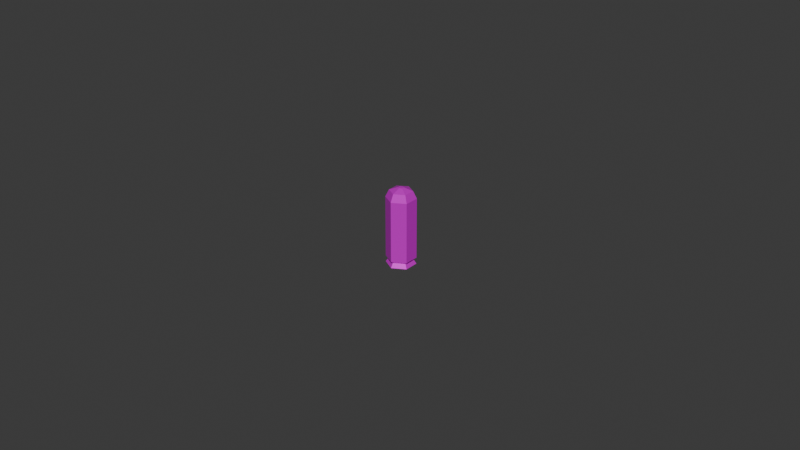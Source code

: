 # Source: ammo.blend  (saved by Blender 4.3.34; exported with 4.5.12 LTS)
import bpy
from mathutils import Matrix  # noqa: F401  (used for matrix-valued properties, if any)

bpy.ops.wm.read_factory_settings(use_empty=True)
scene = bpy.context.scene
scene.name = 'Scene'

# ---- collections
col_collection = bpy.data.collections.new('Collection'); scene.collection.children.link(col_collection)

# ---- images (referenced by path relative to the original .blend; pixels are not part of the script)
import os
ASSET_DIR = os.environ.get("B2B_ASSET_DIR", "")  # directory of the original .blend (textures are referenced by path, not embedded)
HERE = os.path.dirname(os.path.abspath(__file__))  # packed textures are extracted next to this script under _unpacked/

def load_image(name, relpath, width, height, colorspace="sRGB"):
    """Load a texture the original file referenced (path relative to the .blend, or extracted next to this script)."""
    p = next((c for c in (os.path.join(HERE, relpath), os.path.join(ASSET_DIR, relpath)) if relpath and os.path.exists(c)), "")
    if p:
        img = bpy.data.images.load(p, check_existing=True)
        img.name = name
    else:  # same state as the original file: an image datablock whose file is absent (Cycles renders it pink)
        img = bpy.data.images.new(name, width, height)
        img.source = "FILE"
        img.filepath = "//" + (relpath or name)
    img.colorspace_settings.name = colorspace
    return img
img_polygon_texture_vol3_003 = load_image('Polygon_Texture_vol3.003', 'Polygon_Texture_vol3.png', 1024, 1024, 'sRGB')

# ---- materials (node trees are filled in below, after node groups)
mat_main_009 = bpy.data.materials.new('main.009')
mat_main_009.use_backface_culling = True

# ---- material node trees
mat_main_009.use_nodes = True; mat_main_009.node_tree.nodes.clear()
_N = mat_main_009.node_tree.nodes; _L = mat_main_009.node_tree.links
n0 = _N.new('ShaderNodeBsdfPrincipled'); n0.name = 'Principled BSDF'; n0.location = (10, 300)
n0.inputs[1].default_value = 0.4
n0.inputs[2].default_value = 0.2294
n1 = _N.new('ShaderNodeOutputMaterial'); n1.name = 'Material Output'; n1.location = (300, 300)
n2 = _N.new('ShaderNodeTexImage'); n2.name = 'Image Texture'; n2.location = (-440, 210)
n2.label = 'BASE COLOR'
n2.image = img_polygon_texture_vol3_003
_L.new(n0.outputs[0], n1.inputs[0])
_L.new(n2.outputs[0], n0.inputs[0])
n1.is_active_output = True

# ---- world
world_world = bpy.data.worlds.new('World'); scene.world = world_world
world_world.use_nodes = True; world_world.node_tree.nodes.clear()
_N = world_world.node_tree.nodes; _L = world_world.node_tree.links
n0 = _N.new('ShaderNodeOutputWorld'); n0.name = 'World Output'; n0.location = (300, 300)
n1 = _N.new('ShaderNodeBackground'); n1.name = 'Background'; n1.location = (10, 300)
n1.inputs[0].default_value = (0.05088, 0.05088, 0.05088, 1.0)
_L.new(n1.outputs[0], n0.inputs[0])
n0.is_active_output = True
world_world.color = (0.05088, 0.05088, 0.05088)
world_world.sun_shadow_jitter_overblur = 0.0

# ---- meshes
me_sm_cartridges_9_one = bpy.data.meshes.new('SM_Cartridges_9_ONE')
me_sm_cartridges_9_one.from_pydata([(-1.869e-05, 0.004621, 0.0163), (0.003977, 0.00231, 0.02136), (0.003983, 0.00231, 0.0163), (-2.447e-05, 0.004621, 0.02136), (-0.004004, 0.00231, 0.002011), (-1.869e-05, 0.004621, 0.0163), (-2.354e-06, 0.004621, 0.002016), (-0.00402, 0.00231, 0.0163), (0.004001, 0.00231, 4.57e-06), (-2.98e-08, 0.004621, -1.909e-08), (0.003193, 0.001844, 0.001422), (-1.639e-06, 0.003689, 0.001419), (-2.447e-05, -0.004621, 0.02136), (-0.004026, -0.00231, 0.02135), (-0.00402, -0.00231, 0.0163), (-1.869e-05, -0.004621, 0.0163), (-0.003196, -0.001844, 0.001415), (-0.003196, 0.001844, 0.001415), (-0.004002, -0.00231, -4.55e-06), (-0.004002, 0.00231, -4.55e-06), (0.003977, -0.00231, 0.02136), (0.003983, -0.00231, 0.0163), (0.003977, 0.00231, 0.02136), (0.003983, 0.00231, 0.0163), (-2.98e-08, -0.002069, -2.049e-08), (-2.98e-08, 0.002069, -1.956e-08), (0.001792, -0.001034, 2.051e-06), (-0.001792, -0.001034, -2.032e-06), (-0.001792, 0.001034, -2.032e-06), (0.001792, 0.001034, 2.051e-06), (-0.00402, 0.00231, 0.0163), (-2.447e-05, 0.004621, 0.02136), (-1.869e-05, 0.004621, 0.0163), (-0.004026, 0.00231, 0.02135), (-2.822e-05, -0.000856, 0.02462), (-0.0007696, 0.000428, 0.02462), (-0.0007696, -0.000428, 0.02462), (0.0007132, -0.000428, 0.02462), (0.0007132, 0.000428, 0.02462), (-2.822e-05, 0.000856, 0.02462), (0.003977, -0.00231, 0.02136), (-2.447e-05, -0.004621, 0.02136), (-1.869e-05, -0.004621, 0.0163), (0.003983, -0.00231, 0.0163), (-2.447e-05, 0.004621, 0.02136), (0.003019, 0.001759, 0.02366), (0.003977, 0.00231, 0.02136), (-2.709e-05, 0.003518, 0.02366), (-2.709e-05, 0.003518, 0.02366), (0.0007132, 0.000428, 0.02462), (0.003019, 0.001759, 0.02366), (-2.822e-05, 0.000856, 0.02462), (0.003019, -0.001759, 0.02366), (0.003977, -0.00231, 0.02136), (0.003019, 0.001759, 0.02366), (0.003977, 0.00231, 0.02136), (0.0007132, -0.000428, 0.02462), (0.003019, -0.001759, 0.02366), (0.0007132, 0.000428, 0.02462), (0.003019, 0.001759, 0.02366), (0.003019, -0.001759, 0.02366), (-2.709e-05, -0.003518, 0.02366), (-2.447e-05, -0.004621, 0.02136), (0.003977, -0.00231, 0.02136), (0.0007132, -0.000428, 0.02462), (-2.709e-05, -0.003518, 0.02366), (0.003019, -0.001759, 0.02366), (-2.822e-05, -0.000856, 0.02462), (-0.003074, -0.001759, 0.02366), (-2.447e-05, -0.004621, 0.02136), (-2.709e-05, -0.003518, 0.02366), (-0.004026, -0.00231, 0.02135), (-0.0007696, -0.000428, 0.02462), (-0.003074, -0.001759, 0.02366), (-2.822e-05, -0.000856, 0.02462), (-2.709e-05, -0.003518, 0.02366), (-0.004026, -0.00231, 0.02135), (-0.003074, 0.001759, 0.02366), (-0.004026, 0.00231, 0.02135), (-0.003074, -0.001759, 0.02366), (-0.003074, -0.001759, 0.02366), (-0.0007696, 0.000428, 0.02462), (-0.003074, 0.001759, 0.02366), (-0.0007696, -0.000428, 0.02462), (-0.004026, 0.00231, 0.02135), (-0.003074, 0.001759, 0.02366), (-2.447e-05, 0.004621, 0.02136), (-2.709e-05, 0.003518, 0.02366), (-2.822e-05, 0.000856, 0.02462), (-0.003074, 0.001759, 0.02366), (-0.0007696, 0.000428, 0.02462), (-2.709e-05, 0.003518, 0.02366), (-0.00402, -0.00231, 0.0163), (-0.004026, 0.00231, 0.02135), (-0.00402, 0.00231, 0.0163), (-0.004026, -0.00231, 0.02135), (0.004001, -0.00231, 4.57e-06), (0.003193, 0.001844, 0.001422), (0.003193, -0.001844, 0.001422), (0.004001, 0.00231, 4.57e-06), (-2.98e-08, -0.004621, -2.095e-08), (0.003193, -0.001844, 0.001422), (-1.639e-06, -0.003689, 0.001419), (0.004001, -0.00231, 4.57e-06), (-0.004002, -0.00231, -4.55e-06), (-2.98e-08, -0.004621, -2.095e-08), (-0.003196, -0.001844, 0.001415), (-1.639e-06, -0.003689, 0.001419), (-2.98e-08, 0.004621, -1.909e-08), (-0.003196, 0.001844, 0.001415), (-1.639e-06, 0.003689, 0.001419), (-0.004002, 0.00231, -4.55e-06), (-2.354e-06, 0.004621, 0.002016), (-0.003196, 0.001844, 0.001415), (-0.004004, 0.00231, 0.002011), (-1.639e-06, 0.003689, 0.001419), (0.003999, -0.00231, 0.00202), (0.003983, -0.00231, 0.0163), (-1.869e-05, -0.004621, 0.0163), (-2.354e-06, -0.004621, 0.002016), (0.003999, -0.00231, 0.00202), (-1.639e-06, -0.003689, 0.001419), (0.003193, -0.001844, 0.001422), (-2.354e-06, -0.004621, 0.002016), (0.003999, -0.00231, 0.00202), (0.003983, 0.00231, 0.0163), (0.003983, -0.00231, 0.0163), (0.003999, 0.00231, 0.00202), (0.003999, 0.00231, 0.00202), (0.003999, -0.00231, 0.00202), (0.003193, -0.001844, 0.001422), (0.003193, 0.001844, 0.001422), (0.003999, 0.00231, 0.00202), (-1.869e-05, 0.004621, 0.0163), (0.003983, 0.00231, 0.0163), (-2.354e-06, 0.004621, 0.002016), (-1.639e-06, 0.003689, 0.001419), (0.003999, 0.00231, 0.00202), (0.003193, 0.001844, 0.001422), (-2.354e-06, 0.004621, 0.002016), (-0.004004, -0.00231, 0.002011), (-0.00402, -0.00231, 0.0163), (-0.00402, 0.00231, 0.0163), (-0.004004, 0.00231, 0.002011), (-0.004004, -0.00231, 0.002011), (-0.003196, 0.001844, 0.001415), (-0.003196, -0.001844, 0.001415), (-0.004004, 0.00231, 0.002011), (-1.869e-05, -0.004621, 0.0163), (-0.004004, -0.00231, 0.002011), (-2.354e-06, -0.004621, 0.002016), (-0.00402, -0.00231, 0.0163), (-2.354e-06, -0.004621, 0.002016), (-0.004004, -0.00231, 0.002011), (-0.003196, -0.001844, 0.001415), (-1.639e-06, -0.003689, 0.001419), (-2.98e-08, 0.004621, -1.909e-08), (-0.001792, 0.001034, -2.032e-06), (-0.004002, 0.00231, -4.55e-06), (-2.98e-08, 0.002069, -1.956e-08), (-2.98e-08, 0.002069, -1.956e-08), (-2.98e-08, 0.004621, -1.909e-08), (0.001792, 0.001034, 2.051e-06), (0.004001, 0.00231, 4.57e-06), (0.004001, -0.00231, 4.57e-06), (0.001792, 0.001034, 2.051e-06), (0.004001, 0.00231, 4.57e-06), (0.001792, -0.001034, 2.051e-06), (0.001792, -0.001034, 2.051e-06), (-2.98e-08, -0.004621, -2.095e-08), (-2.98e-08, -0.002069, -2.049e-08), (0.004001, -0.00231, 4.57e-06), (-0.001792, -0.001034, -2.032e-06), (-2.98e-08, -0.004621, -2.095e-08), (-0.004002, -0.00231, -4.55e-06), (-2.98e-08, -0.002069, -2.049e-08), (-0.001792, -0.001034, -2.032e-06), (-0.004002, -0.00231, -4.55e-06), (-0.001792, 0.001034, -2.032e-06), (-0.004002, 0.00231, -4.55e-06)], [], [(0, 1, 2), (1, 0, 3), (4, 5, 6), (5, 4, 7), (8, 9, 10), (10, 9, 11), (12, 13, 14), (12, 14, 15), (16, 17, 18), (18, 17, 19), (20, 21, 22), (21, 23, 22), (24, 25, 26), (25, 24, 27), (25, 27, 28), (26, 25, 29), (30, 31, 32), (31, 30, 33), (34, 35, 36), (34, 37, 38), (35, 34, 39), (39, 34, 38), (40, 41, 42), (40, 42, 43), (44, 45, 46), (45, 44, 47), (48, 49, 50), (49, 48, 51), (52, 53, 54), (53, 55, 54), (56, 57, 58), (57, 59, 58), (60, 61, 62), (62, 63, 60), (64, 65, 66), (65, 64, 67), (68, 69, 70), (69, 68, 71), (72, 73, 74), (73, 75, 74), (76, 77, 78), (77, 76, 79), (80, 81, 82), (81, 80, 83), (84, 85, 86), (86, 85, 87), (88, 89, 90), (89, 88, 91), (92, 93, 94), (93, 92, 95), (96, 97, 98), (97, 96, 99), (100, 101, 102), (101, 100, 103), (104, 105, 106), (107, 106, 105), (108, 109, 110), (109, 108, 111), (112, 113, 114), (113, 112, 115), (116, 117, 118), (118, 119, 116), (120, 121, 122), (120, 123, 121), (124, 125, 126), (125, 124, 127), (128, 129, 130), (128, 130, 131), (132, 133, 134), (133, 132, 135), (136, 137, 138), (137, 136, 139), (140, 141, 142), (140, 142, 143), (144, 145, 146), (144, 147, 145), (148, 149, 150), (149, 148, 151), (152, 153, 154), (152, 154, 155), (156, 157, 158), (157, 156, 159), (160, 161, 162), (161, 163, 162), (164, 165, 166), (165, 164, 167), (168, 169, 170), (169, 168, 171), (172, 173, 174), (173, 172, 175), (176, 177, 178), (177, 179, 178)])
me_sm_cartridges_9_one.polygons.foreach_set('use_smooth', [0, 0, 0, 0, 0, 0, 0, 0, 0, 0, 0, 0, 0, 0, 0, 0, 0, 0, 0, 0, 0, 0, 0, 0, 0, 0, 0, 0, 0, 0, 0, 1, 0, 0, 0, 0, 0, 0, 0, 0, 0, 0, 0, 0, 0, 1, 1, 0, 0, 0, 0, 0, 0, 0, 0, 0, 0, 0, 0, 0, 0, 0, 1, 0, 0, 0, 0, 0, 0, 0, 0, 0, 0, 0, 0, 0, 0, 0, 0, 0, 0, 0, 0, 0, 0, 0, 0, 0, 0, 0, 0, 0])
_uv = me_sm_cartridges_9_one.uv_layers.new(name='UVMap')
_uv.uv.foreach_set('vector', [0.4491, 0.9521, 0.4491, 0.9521, 0.4491, 0.9521, 0.4491, 0.9521, 0.4491, 0.9521, 0.4491, 0.9521, 0.1625, 0.9415, 0.1625, 0.9415, 0.1625, 0.9415, 0.1625, 0.9415, 0.1625, 0.9415, 0.1625, 0.9415, 0.1625, 0.9415, 0.1625, 0.9415, 0.1625, 0.9415, 0.1625, 0.9415, 0.1625, 0.9415, 0.1625, 0.9415, 0.4491, 0.9521, 0.4491, 0.9521, 0.4491, 0.9521, 0.4491, 0.9521, 0.4491, 0.9521, 0.4491, 0.9521, 0.1625, 0.9415, 0.1625, 0.9415, 0.1625, 0.9415, 0.1625, 0.9415, 0.1625, 0.9415, 0.1625, 0.9415, 0.4491, 0.9521, 0.4491, 0.9521, 0.4491, 0.9521, 0.4491, 0.9521, 0.4491, 0.9521, 0.4491, 0.9521, 0.07936, 0.7279, 0.07936, 0.7279, 0.07936, 0.7279, 0.07936, 0.7279, 0.07936, 0.7279, 0.07936, 0.7279, 0.07936, 0.7279, 0.07936, 0.7279, 0.07936, 0.7279, 0.07936, 0.7279, 0.07936, 0.7279, 0.07936, 0.7279, 0.4491, 0.9521, 0.4491, 0.9521, 0.4491, 0.9521, 0.4491, 0.9521, 0.4491, 0.9521, 0.4491, 0.9521, 0.4491, 0.9521, 0.4491, 0.9521, 0.4491, 0.9521, 0.4491, 0.9521, 0.4491, 0.9521, 0.4491, 0.9521, 0.4491, 0.9521, 0.4491, 0.9521, 0.4491, 0.9521, 0.4491, 0.9521, 0.4491, 0.9521, 0.4491, 0.9521, 0.4491, 0.9521, 0.4491, 0.9521, 0.4491, 0.9521, 0.4491, 0.9521, 0.4491, 0.9521, 0.4491, 0.9521, 0.4491, 0.9521, 0.4491, 0.9521, 0.4491, 0.9521, 0.4491, 0.9521, 0.4491, 0.9521, 0.4491, 0.9521, 0.4491, 0.9521, 0.4491, 0.9521, 0.4491, 0.9521, 0.4491, 0.9521, 0.4491, 0.9521, 0.4491, 0.9521, 0.4491, 0.9521, 0.4491, 0.9521, 0.4491, 0.9521, 0.4491, 0.9521, 0.4491, 0.9521, 0.4491, 0.9521, 0.4491, 0.9521, 0.4491, 0.9521, 0.4491, 0.9521, 0.4491, 0.9521, 0.4491, 0.9521, 0.4491, 0.9521, 0.4491, 0.9521, 0.4491, 0.9521, 0.4491, 0.9521, 0.4491, 0.9521, 0.4491, 0.9521, 0.4491, 0.9521, 0.4491, 0.9521, 0.4491, 0.9521, 0.4491, 0.9521, 0.4491, 0.9521, 0.4491, 0.9521, 0.4491, 0.9521, 0.4491, 0.9521, 0.4491, 0.9521, 0.4491, 0.9521, 0.4491, 0.9521, 0.4491, 0.9521, 0.4491, 0.9521, 0.4491, 0.9521, 0.4491, 0.9521, 0.4491, 0.9521, 0.4491, 0.9521, 0.4491, 0.9521, 0.4491, 0.9521, 0.4491, 0.9521, 0.4491, 0.9521, 0.4491, 0.9521, 0.4491, 0.9521, 0.4491, 0.9521, 0.4491, 0.9521, 0.4491, 0.9521, 0.4491, 0.9521, 0.4491, 0.9521, 0.4491, 0.9521, 0.4491, 0.9521, 0.4491, 0.9521, 0.4491, 0.9521, 0.4491, 0.9521, 0.4491, 0.9521, 0.4491, 0.9521, 0.4491, 0.9521, 0.4491, 0.9521, 0.4491, 0.9521, 0.4491, 0.9521, 0.4491, 0.9521, 0.4491, 0.9521, 0.4491, 0.9521, 0.4491, 0.9521, 0.4491, 0.9521, 0.4491, 0.9521, 0.4491, 0.9521, 0.4491, 0.9521, 0.4491, 0.9521, 0.4491, 0.9521, 0.1625, 0.9415, 0.1625, 0.9415, 0.1625, 0.9415, 0.1625, 0.9415, 0.1625, 0.9415, 0.1625, 0.9415, 0.1625, 0.9415, 0.1625, 0.9415, 0.1625, 0.9415, 0.1625, 0.9415, 0.1625, 0.9415, 0.1625, 0.9415, 0.1625, 0.9415, 0.1625, 0.9415, 0.1625, 0.9415, 0.1625, 0.9415, 0.1625, 0.9415, 0.1625, 0.9415, 0.1625, 0.9415, 0.1625, 0.9415, 0.1625, 0.9415, 0.1625, 0.9415, 0.1625, 0.9415, 0.1625, 0.9415, 0.1625, 0.9415, 0.1625, 0.9415, 0.1625, 0.9415, 0.1625, 0.9415, 0.1625, 0.9415, 0.1625, 0.9415, 0.1625, 0.9415, 0.1625, 0.9415, 0.1625, 0.9415, 0.1625, 0.9415, 0.1625, 0.9415, 0.1625, 0.9415, 0.1625, 0.9415, 0.1625, 0.9415, 0.1625, 0.9415, 0.1625, 0.9415, 0.1625, 0.9415, 0.1625, 0.9415, 0.1625, 0.9415, 0.1625, 0.9415, 0.1625, 0.9415, 0.1625, 0.9415, 0.1625, 0.9415, 0.1625, 0.9415, 0.1625, 0.9415, 0.1625, 0.9415, 0.1625, 0.9415, 0.1625, 0.9415, 0.1625, 0.9415, 0.1625, 0.9415, 0.1625, 0.9415, 0.1625, 0.9415, 0.1625, 0.9415, 0.1625, 0.9415, 0.1625, 0.9415, 0.1625, 0.9415, 0.1625, 0.9415, 0.1625, 0.9415, 0.1625, 0.9415, 0.1625, 0.9415, 0.1625, 0.9415, 0.1625, 0.9415, 0.1625, 0.9415, 0.1625, 0.9415, 0.1625, 0.9415, 0.1625, 0.9415, 0.1625, 0.9415, 0.1625, 0.9415, 0.1625, 0.9415, 0.1625, 0.9415, 0.1625, 0.9415, 0.1625, 0.9415, 0.1625, 0.9415, 0.1625, 0.9415, 0.1625, 0.9415, 0.1625, 0.9415, 0.1625, 0.9415, 0.1625, 0.9415, 0.1625, 0.9415, 0.1625, 0.9415, 0.1625, 0.9415, 0.1625, 0.9415, 0.1625, 0.9415, 0.1625, 0.9415, 0.1625, 0.9415, 0.1625, 0.9415, 0.1625, 0.9415, 0.1625, 0.9415, 0.1625, 0.9415, 0.1625, 0.9415, 0.1625, 0.9415, 0.1625, 0.9415, 0.1625, 0.9415, 0.1625, 0.9415, 0.1625, 0.9415, 0.1625, 0.9415, 0.1625, 0.9415, 0.1625, 0.9415, 0.1625, 0.9415, 0.1625, 0.9415, 0.1625, 0.9415, 0.1625, 0.9415, 0.1625, 0.9415, 0.1625, 0.9415, 0.1625, 0.9415, 0.1625, 0.9415, 0.1625, 0.9415, 0.1625, 0.9415, 0.1625, 0.9415, 0.1625, 0.9415, 0.1625, 0.9415, 0.1625, 0.9415, 0.1625, 0.9415, 0.1625, 0.9415, 0.1625, 0.9415, 0.1625, 0.9415, 0.1625, 0.9415, 0.1625, 0.9415, 0.1625, 0.9415, 0.1625, 0.9415, 0.1625, 0.9415, 0.1625, 0.9415])
me_sm_cartridges_9_one.materials.append(mat_main_009)
me_sm_cartridges_9_one.update()
me_sm_cartridges_9_one.normals_split_custom_set([tuple(v) for v in zip(*[iter([0.5, 0.866, 0.0005777, 0.5, 0.866, 0.0005777, 0.5, 0.866, 0.0005777, 0.5, 0.866, 0.000572, 0.5, 0.866, 0.000572, 0.5, 0.866, 0.000572, -0.5, 0.866, -0.0005716, -0.5, 0.866, -0.0005716, -0.5, 0.866, -0.0005716, -0.5, 0.866, -0.0005715, -0.5, 0.866, -0.0005715, -0.5, 0.866, -0.0005715, 0.434, 0.7527, 0.495, 0.434, 0.7527, 0.495, 0.434, 0.7527, 0.495, 0.434, 0.7527, 0.495, 0.434, 0.7527, 0.495, 0.434, 0.7527, 0.495, -0.5, -0.866, -0.0005779, -0.5, -0.866, -0.0005779, -0.5, -0.866, -0.0005779, -0.5, -0.866, -0.000572, -0.5, -0.866, -0.000572, -0.5, -0.866, -0.000572, -0.8697, 0.0, 0.4935, -0.8697, 0.0, 0.4935, -0.8697, 0.0, 0.4935, -0.8697, 0.0, 0.4935, -0.8697, 0.0, 0.4935, -0.8697, 0.0, 0.4935, 1.0, 0.0, 0.001155, 1.0, 0.0, 0.001155, 1.0, 0.0, 0.001155, 1.0, 0.0, 0.001155, 1.0, 0.0, 0.001155, 1.0, 0.0, 0.001155, 0.001156, 2.251e-07, -1.0, 0.001156, 2.251e-07, -1.0, 0.001156, 2.251e-07, -1.0, 0.001123, 2.251e-07, -1.0, 0.001123, 2.251e-07, -1.0, 0.001123, 2.251e-07, -1.0, 0.001123, 0.0, -1.0, 0.001123, 0.0, -1.0, 0.001123, 0.0, -1.0, 0.001156, 0.0, -1.0, 0.001156, 0.0, -1.0, 0.001156, 0.0, -1.0, -0.5, 0.866, -0.0005717, -0.5, 0.866, -0.0005717, -0.5, 0.866, -0.0005717, -0.5, 0.866, -0.0005775, -0.5, 0.866, -0.0005775, -0.5, 0.866, -0.0005775, -0.001124, 0.0, 1.0, -0.001124, 0.0, 1.0, -0.001124, 0.0, 1.0, -0.001209, 0.0, 1.0, -0.001209, 0.0, 1.0, -0.001209, 0.0, 1.0, -0.001129, 0.0, 1.0, -0.001129, 0.0, 1.0, -0.001129, 0.0, 1.0, -0.001204, 0.0, 1.0, -0.001204, 0.0, 1.0, -0.001204, 0.0, 1.0, 0.5, -0.866, 0.0005716, 0.5, -0.866, 0.0005716, 0.5, -0.866, 0.0005716, 0.5, -0.866, 0.0005776, 0.5, -0.866, 0.0005776, 0.5, -0.866, 0.0005776, 0.4615, 0.8001, 0.3832, 0.4615, 0.8001, 0.3832, 0.4615, 0.8001, 0.3832, 0.4615, 0.8001, 0.3832, 0.4615, 0.8001, 0.3832, 0.4615, 0.8001, 0.3832, 0.1903, 0.3314, 0.9241, 0.1903, 0.3314, 0.9241, 0.1903, 0.3314, 0.9241, 0.1902, 0.3314, 0.9241, 0.1902, 0.3314, 0.9241, 0.1902, 0.3314, 0.9241, 0.9234, 0.0, 0.3837, 0.9234, 0.0, 0.3837, 0.9234, 0.0, 0.3837, 0.9234, 0.0, 0.3837, 0.9234, 0.0, 0.3837, 0.9234, 0.0, 0.3837, 0.3816, 0.0, 0.9243, 0.3816, 0.0, 0.9243, 0.3816, 0.0, 0.9243, 0.3816, 0.0, 0.9243, 0.3816, 0.0, 0.9243, 0.3816, 0.0, 0.9243, 0.4615, -0.8001, 0.3832, 0.4615, -0.8001, 0.3832, 0.4615, -0.8001, 0.3832, 0.4615, -0.8001, 0.3832, 0.4615, -0.8001, 0.3832, 0.4615, -0.8001, 0.3832, 0.1903, -0.3314, 0.9241, 0.1903, -0.3314, 0.9241, 0.1903, -0.3314, 0.9241, 0.1902, -0.3314, 0.9241, 0.1902, -0.3314, 0.9241, 0.1902, -0.3314, 0.9241, -0.4624, -0.8001, 0.3822, -0.4624, -0.8001, 0.3822, -0.4624, -0.8001, 0.3822, -0.4624, -0.8001, 0.3822, -0.4624, -0.8001, 0.3822, -0.4624, -0.8001, 0.3822, -0.1924, -0.3314, 0.9237, -0.1924, -0.3314, 0.9237, -0.1924, -0.3314, 0.9237, -0.1924, -0.3314, 0.9237, -0.1924, -0.3314, 0.9237, -0.1924, -0.3314, 0.9237, -0.9243, 0.0, 0.3816, -0.9243, 0.0, 0.3816, -0.9243, 0.0, 0.3816, -0.9243, 0.0, 0.3816, -0.9243, 0.0, 0.3816, -0.9243, 0.0, 0.3816, -0.3837, 0.0, 0.9234, -0.3837, 0.0, 0.9234, -0.3837, 0.0, 0.9234, -0.3837, 0.0, 0.9234, -0.3837, 0.0, 0.9234, -0.3837, 0.0, 0.9234, -0.4624, 0.8001, 0.3822, -0.4624, 0.8001, 0.3822, -0.4624, 0.8001, 0.3822, -0.4624, 0.8001, 0.3822, -0.4624, 0.8001, 0.3822, -0.4624, 0.8001, 0.3822, -0.1924, 0.3314, 0.9237, -0.1924, 0.3314, 0.9237, -0.1924, 0.3314, 0.9237, -0.1924, 0.3314, 0.9237, -0.1924, 0.3314, 0.9237, -0.1924, 0.3314, 0.9237, -1.0, 0.0, -0.001155, -1.0, 0.0, -0.001155, -1.0, 0.0, -0.001155, -1.0, 0.0, -0.001155, -1.0, 0.0, -0.001155, -1.0, 0.0, -0.001155, 0.8686, 0.0, 0.4955, 0.8686, 0.0, 0.4955, 0.8686, 0.0, 0.4955, 0.8686, 0.0, 0.4955, 0.8686, 0.0, 0.4955, 0.8686, 0.0, 0.4955, 0.434, -0.7527, 0.495, 0.434, -0.7527, 0.495, 0.434, -0.7527, 0.495, 0.434, -0.7527, 0.495, 0.434, -0.7527, 0.495, 0.434, -0.7527, 0.495, -0.4351, -0.7527, 0.494, -0.4351, -0.7527, 0.494, -0.4351, -0.7527, 0.494, -0.4351, -0.7527, 0.494, -0.4351, -0.7527, 0.494, -0.4351, -0.7527, 0.494, -0.4351, 0.7527, 0.494, -0.4351, 0.7527, 0.494, -0.4351, 0.7527, 0.494, -0.4351, 0.7527, 0.494, -0.4351, 0.7527, 0.494, -0.4351, 0.7527, 0.494, -0.2964, 0.515, -0.8043, -0.2964, 0.515, -0.8043, -0.2964, 0.515, -0.8043, -0.2964, 0.515, -0.8043, -0.2964, 0.515, -0.8043, -0.2964, 0.515, -0.8043, 0.5, -0.866, 0.0005715, 0.5, -0.866, 0.0005715, 0.5, -0.866, 0.0005715, 0.5, -0.866, 0.0005715, 0.5, -0.866, 0.0005715, 0.5, -0.866, 0.0005715, 0.2982, -0.515, -0.8037, 0.2982, -0.515, -0.8037, 0.2982, -0.515, -0.8037, 0.2982, -0.515, -0.8037, 0.2982, -0.515, -0.8037, 0.2982, -0.515, -0.8037, 1.0, 0.0, 0.001143, 1.0, 0.0, 0.001143, 1.0, 0.0, 0.001143, 1.0, 0.0, 0.001143, 1.0, 0.0, 0.001143, 1.0, 0.0, 0.001143, 0.5956, 0.0, -0.8033, 0.5956, 0.0, -0.8033, 0.5956, 0.0, -0.8033, 0.5956, 0.0, -0.8033, 0.5956, 0.0, -0.8033, 0.5956, 0.0, -0.8033, 0.5, 0.866, 0.0005718, 0.5, 0.866, 0.0005718, 0.5, 0.866, 0.0005718, 0.5, 0.866, 0.0005717, 0.5, 0.866, 0.0005717, 0.5, 0.866, 0.0005717, 0.2982, 0.515, -0.8037, 0.2982, 0.515, -0.8037, 0.2982, 0.515, -0.8037, 0.2982, 0.515, -0.8037, 0.2982, 0.515, -0.8037, 0.2982, 0.515, -0.8037, -1.0, 0.0, -0.001143, -1.0, 0.0, -0.001143, -1.0, 0.0, -0.001143, -1.0, 0.0, -0.001143, -1.0, 0.0, -0.001143, -1.0, 0.0, -0.001143, -0.5937, 0.0, -0.8047, -0.5937, 0.0, -0.8047, -0.5937, 0.0, -0.8047, -0.5937, 0.0, -0.8047, -0.5937, 0.0, -0.8047, -0.5937, 0.0, -0.8047, -0.5, -0.866, -0.0005718, -0.5, -0.866, -0.0005718, -0.5, -0.866, -0.0005718, -0.5, -0.866, -0.0005718, -0.5, -0.866, -0.0005718, -0.5, -0.866, -0.0005718, -0.2964, -0.515, -0.8043, -0.2964, -0.515, -0.8043, -0.2964, -0.515, -0.8043, -0.2964, -0.515, -0.8043, -0.2964, -0.515, -0.8043, -0.2964, -0.515, -0.8043, 0.001136, -6.256e-06, -1.0, 0.001136, -6.256e-06, -1.0, 0.001136, -6.256e-06, -1.0, 0.001123, 1.825e-07, -1.0, 0.001123, 1.825e-07, -1.0, 0.001123, 1.825e-07, -1.0, 0.001156, 1.825e-07, -1.0, 0.001156, 1.825e-07, -1.0, 0.001156, 1.825e-07, -1.0, 0.001143, -6.241e-06, -1.0, 0.001143, -6.241e-06, -1.0, 0.001143, -6.241e-06, -1.0, 0.00114, 0.0, -1.0, 0.00114, 0.0, -1.0, 0.00114, 0.0, -1.0, 0.00114, 0.0, -1.0, 0.00114, 0.0, -1.0, 0.00114, 0.0, -1.0, 0.001156, 1.825e-07, -1.0, 0.001156, 1.825e-07, -1.0, 0.001156, 1.825e-07, -1.0, 0.001143, 6.644e-06, -1.0, 0.001143, 6.644e-06, -1.0, 0.001143, 6.644e-06, -1.0, 0.001136, 6.659e-06, -1.0, 0.001136, 6.659e-06, -1.0, 0.001136, 6.659e-06, -1.0, 0.001123, 1.825e-07, -1.0, 0.001123, 1.825e-07, -1.0, 0.001123, 1.825e-07, -1.0, 0.00114, 0.0, -1.0, 0.00114, 0.0, -1.0, 0.00114, 0.0, -1.0, 0.00114, 0.0, -1.0, 0.00114, 0.0, -1.0, 0.00114, 0.0, -1.0])] * 3)])

# ---- objects
ob_sm_cartridges_9_one = bpy.data.objects.new('SM_Cartridges_9_ONE', me_sm_cartridges_9_one)

# ---- transforms, parenting, visibility, modifiers, constraints
ob_sm_cartridges_9_one.location = (-1.187, 0.005329, 0.002669)
ob_sm_cartridges_9_one.rotation_mode = 'QUATERNION'
ob_sm_cartridges_9_one.rotation_quaternion = (1.0, 0.0, 0.0, 0.0)

# ---- collection membership
scene.collection.objects.link(ob_sm_cartridges_9_one)

# ---- scene / render settings (as saved in the file)
scene.frame_start = 1; scene.frame_end = 250; scene.frame_set(1)
scene.render.engine = 'BLENDER_EEVEE_NEXT'
bpy.context.view_layer.update()

# ---- added for rendering (the .blend has no active camera and no usable light): camera, sun
cam_auto = bpy.data.cameras.new('AutoCamera')
cam_auto.lens = 50.0
cam_auto.sensor_width = 36.0
cam_auto.clip_end = 1000.0
ob_auto_camera = bpy.data.objects.new('AutoCamera', cam_auto)
scene.collection.objects.link(ob_auto_camera)
ob_auto_camera.location = (-1.00237, -0.216725, 0.163011)
ob_auto_camera.rotation_euler = (1.09748, -7.21219e-08, 0.694738)
scene.camera = ob_auto_camera
light_auto_sun = bpy.data.lights.new('AutoSun', 'SUN')
light_auto_sun.energy = 3.0
light_auto_sun.angle = 0.0523599
ob_auto_sun = bpy.data.objects.new('AutoSun', light_auto_sun)
scene.collection.objects.link(ob_auto_sun)
ob_auto_sun.rotation_euler = (0.872665, 0.174533, 0.523599)
bpy.context.view_layer.update()
